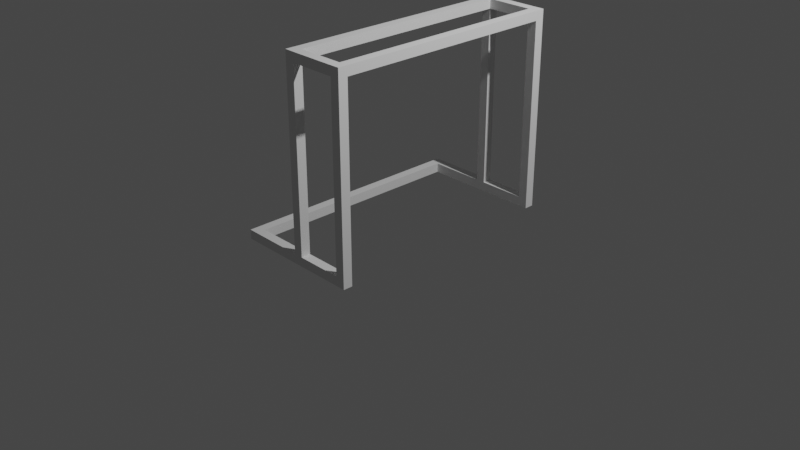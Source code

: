 # Source: goal.blend  (saved by Blender 3.4.6; exported with 4.5.12 LTS)
import bpy
from mathutils import Matrix  # noqa: F401  (used for matrix-valued properties, if any)

bpy.ops.wm.read_factory_settings(use_empty=True)
scene = bpy.context.scene
scene.name = 'Scene'

# ---- collections
col_collection = bpy.data.collections.new('Collection'); scene.collection.children.link(col_collection)

# ---- world
world_world = bpy.data.worlds.new('World'); scene.world = world_world
world_world.use_nodes = True; world_world.node_tree.nodes.clear()
_N = world_world.node_tree.nodes; _L = world_world.node_tree.links
n0 = _N.new('ShaderNodeOutputWorld'); n0.name = 'World Output'; n0.location = (300, 300)
n1 = _N.new('ShaderNodeBackground'); n1.name = 'Background'; n1.location = (10, 300)
n1.inputs[0].default_value = (0.05088, 0.05088, 0.05088, 1.0)
_L.new(n1.outputs[0], n0.inputs[0])
n0.is_active_output = True
world_world.color = (0.05088, 0.05088, 0.05088)
world_world.use_sun_shadow = False
world_world.sun_shadow_jitter_overblur = 0.0

# ---- cameras
cam_camera = bpy.data.cameras.new('Camera')
cam_camera.clip_end = 100.0
cam_camera.ortho_scale = 7.314

# ---- lights
light_light = bpy.data.lights.new('Light', 'POINT')
light_light.transmission_factor = 0.0
light_light.energy = 1000.0
light_light.shadow_soft_size = 0.1
light_light.shadow_maximum_resolution = 0.006
light_light.use_absolute_resolution = True

# ---- meshes
me_x = bpy.data.meshes.new('立方体')
me_x.from_pydata([(-0.1596, -1.693, -0.1088), (-0.1596, -1.693, 0.1088), (-0.1596, 1.693, -0.1088), (-0.1596, 1.693, 0.1088), (0.1596, -1.693, -0.1088), (0.1596, -1.693, 0.1088), (0.1596, 1.693, -0.1088), (0.1596, 1.693, 0.1088)], [], [(0, 1, 3, 2), (2, 3, 7, 6), (6, 7, 5, 4), (4, 5, 1, 0), (2, 6, 4, 0), (7, 3, 1, 5)])
_uv = me_x.uv_layers.new(name='UV 贴图')
_uv.uv.foreach_set('vector', [0.375, 0.0, 0.625, 0.0, 0.625, 0.25, 0.375, 0.25, 0.375, 0.25, 0.625, 0.25, 0.625, 0.5, 0.375, 0.5, 0.375, 0.5, 0.625, 0.5, 0.625, 0.75, 0.375, 0.75, 0.375, 0.75, 0.625, 0.75, 0.625, 1.0, 0.375, 1.0, 0.125, 0.5, 0.375, 0.5, 0.375, 0.75, 0.125, 0.75, 0.625, 0.5, 0.875, 0.5, 0.875, 0.75, 0.625, 0.75])
me_x.update()
me_001 = bpy.data.meshes.new('立方体.001')
me_001.from_pydata([(-0.1335, -0.1104, -1.432), (-0.1335, -0.1104, 1.432), (-0.1335, 0.1104, -1.432), (-0.1335, 0.1104, 1.432), (0.1335, -0.1104, -1.432), (0.1335, -0.1104, 1.432), (0.1335, 0.1104, -1.432), (0.1335, 0.1104, 1.432)], [], [(0, 1, 3, 2), (2, 3, 7, 6), (6, 7, 5, 4), (4, 5, 1, 0), (2, 6, 4, 0), (7, 3, 1, 5)])
_uv = me_001.uv_layers.new(name='UV 贴图')
_uv.uv.foreach_set('vector', [0.375, 0.0, 0.625, 0.0, 0.625, 0.25, 0.375, 0.25, 0.375, 0.25, 0.625, 0.25, 0.625, 0.5, 0.375, 0.5, 0.375, 0.5, 0.625, 0.5, 0.625, 0.75, 0.375, 0.75, 0.375, 0.75, 0.625, 0.75, 0.625, 1.0, 0.375, 1.0, 0.125, 0.5, 0.375, 0.5, 0.375, 0.75, 0.125, 0.75, 0.625, 0.5, 0.875, 0.5, 0.875, 0.75, 0.625, 0.75])
me_001.update()
me_002 = bpy.data.meshes.new('立方体.002')
me_002.from_pydata([(-0.1335, -0.1104, -1.432), (-0.1335, -0.1104, 1.432), (-0.1335, 0.1104, -1.432), (-0.1335, 0.1104, 1.432), (0.1335, -0.1104, -1.432), (0.1335, -0.1104, 1.432), (0.1335, 0.1104, -1.432), (0.1335, 0.1104, 1.432)], [], [(0, 1, 3, 2), (2, 3, 7, 6), (6, 7, 5, 4), (4, 5, 1, 0), (2, 6, 4, 0), (7, 3, 1, 5)])
_uv = me_002.uv_layers.new(name='UV 贴图')
_uv.uv.foreach_set('vector', [0.375, 0.0, 0.625, 0.0, 0.625, 0.25, 0.375, 0.25, 0.375, 0.25, 0.625, 0.25, 0.625, 0.5, 0.375, 0.5, 0.375, 0.5, 0.625, 0.5, 0.625, 0.75, 0.375, 0.75, 0.375, 0.75, 0.625, 0.75, 0.625, 1.0, 0.375, 1.0, 0.125, 0.5, 0.375, 0.5, 0.375, 0.75, 0.125, 0.75, 0.625, 0.5, 0.875, 0.5, 0.875, 0.75, 0.625, 0.75])
me_002.update()
me_003 = bpy.data.meshes.new('立方体.003')
me_003.from_pydata([(-0.05128, -0.05132, -0.7713), (-0.05128, -0.05132, 0.7713), (-0.05128, 0.05132, -0.7713), (-0.05128, 0.05132, 0.7713), (0.05128, -0.05132, -0.7713), (0.05128, -0.05132, 0.7713), (0.05128, 0.05132, -0.7713), (0.05128, 0.05132, 0.7713)], [], [(0, 1, 3, 2), (2, 3, 7, 6), (6, 7, 5, 4), (4, 5, 1, 0), (2, 6, 4, 0), (7, 3, 1, 5)])
_uv = me_003.uv_layers.new(name='UV 贴图')
_uv.uv.foreach_set('vector', [0.375, 0.0, 0.625, 0.0, 0.625, 0.25, 0.375, 0.25, 0.375, 0.25, 0.625, 0.25, 0.625, 0.5, 0.375, 0.5, 0.375, 0.5, 0.625, 0.5, 0.625, 0.75, 0.375, 0.75, 0.375, 0.75, 0.625, 0.75, 0.625, 1.0, 0.375, 1.0, 0.125, 0.5, 0.375, 0.5, 0.375, 0.75, 0.125, 0.75, 0.625, 0.5, 0.875, 0.5, 0.875, 0.75, 0.625, 0.75])
me_003.update()
me_004 = bpy.data.meshes.new('立方体.004')
me_004.from_pydata([(-0.05128, -0.05132, -0.7713), (-0.05128, -0.05132, 0.7713), (-0.05128, 0.05132, -0.7713), (-0.05128, 0.05132, 0.7713), (0.05128, -0.05132, -0.7713), (0.05128, -0.05132, 0.7713), (0.05128, 0.05132, -0.7713), (0.05128, 0.05132, 0.7713)], [], [(0, 1, 3, 2), (2, 3, 7, 6), (6, 7, 5, 4), (4, 5, 1, 0), (2, 6, 4, 0), (7, 3, 1, 5)])
_uv = me_004.uv_layers.new(name='UV 贴图')
_uv.uv.foreach_set('vector', [0.375, 0.0, 0.625, 0.0, 0.625, 0.25, 0.375, 0.25, 0.375, 0.25, 0.625, 0.25, 0.625, 0.5, 0.375, 0.5, 0.375, 0.5, 0.625, 0.5, 0.625, 0.75, 0.375, 0.75, 0.375, 0.75, 0.625, 0.75, 0.625, 1.0, 0.375, 1.0, 0.125, 0.5, 0.375, 0.5, 0.375, 0.75, 0.125, 0.75, 0.625, 0.5, 0.875, 0.5, 0.875, 0.75, 0.625, 0.75])
me_004.update()
me_005 = bpy.data.meshes.new('立方体.005')
me_005.from_pydata([(-0.05128, -0.05132, -0.7713), (-0.05128, -0.05132, 0.7713), (-0.05128, 0.05132, -0.7713), (-0.05128, 0.05132, 0.7713), (0.05128, -0.05132, -0.7713), (0.05128, -0.05132, 0.7713), (0.05128, 0.05132, -0.7713), (0.05128, 0.05132, 0.7713)], [], [(0, 1, 3, 2), (2, 3, 7, 6), (6, 7, 5, 4), (4, 5, 1, 0), (2, 6, 4, 0), (7, 3, 1, 5)])
_uv = me_005.uv_layers.new(name='UV 贴图')
_uv.uv.foreach_set('vector', [0.375, 0.0, 0.625, 0.0, 0.625, 0.25, 0.375, 0.25, 0.375, 0.25, 0.625, 0.25, 0.625, 0.5, 0.375, 0.5, 0.375, 0.5, 0.625, 0.5, 0.625, 0.75, 0.375, 0.75, 0.375, 0.75, 0.625, 0.75, 0.625, 1.0, 0.375, 1.0, 0.125, 0.5, 0.375, 0.5, 0.375, 0.75, 0.125, 0.75, 0.625, 0.5, 0.875, 0.5, 0.875, 0.75, 0.625, 0.75])
me_005.update()
me_006 = bpy.data.meshes.new('立方体.006')
me_006.from_pydata([(-0.1335, -0.1104, -1.432), (-0.1335, -0.1104, 1.432), (-0.1335, 0.1104, -1.432), (-0.1335, 0.1104, 1.432), (0.1335, -0.1104, -1.432), (0.1335, -0.1104, 1.432), (0.1335, 0.1104, -1.432), (0.1335, 0.1104, 1.432)], [], [(0, 1, 3, 2), (2, 3, 7, 6), (6, 7, 5, 4), (4, 5, 1, 0), (2, 6, 4, 0), (7, 3, 1, 5)])
_uv = me_006.uv_layers.new(name='UV 贴图')
_uv.uv.foreach_set('vector', [0.375, 0.0, 0.625, 0.0, 0.625, 0.25, 0.375, 0.25, 0.375, 0.25, 0.625, 0.25, 0.625, 0.5, 0.375, 0.5, 0.375, 0.5, 0.625, 0.5, 0.625, 0.75, 0.375, 0.75, 0.375, 0.75, 0.625, 0.75, 0.625, 1.0, 0.375, 1.0, 0.125, 0.5, 0.375, 0.5, 0.375, 0.75, 0.125, 0.75, 0.625, 0.5, 0.875, 0.5, 0.875, 0.75, 0.625, 0.75])
me_006.update()
me_007 = bpy.data.meshes.new('立方体.007')
me_007.from_pydata([(-0.1335, -0.1104, -1.432), (-0.1335, -0.1104, 1.432), (-0.1335, 0.1104, -1.432), (-0.1335, 0.1104, 1.432), (0.1335, -0.1104, -1.432), (0.1335, -0.1104, 1.432), (0.1335, 0.1104, -1.432), (0.1335, 0.1104, 1.432)], [], [(0, 1, 3, 2), (2, 3, 7, 6), (6, 7, 5, 4), (4, 5, 1, 0), (2, 6, 4, 0), (7, 3, 1, 5)])
_uv = me_007.uv_layers.new(name='UV 贴图')
_uv.uv.foreach_set('vector', [0.375, 0.0, 0.625, 0.0, 0.625, 0.25, 0.375, 0.25, 0.375, 0.25, 0.625, 0.25, 0.625, 0.5, 0.375, 0.5, 0.375, 0.5, 0.625, 0.5, 0.625, 0.75, 0.375, 0.75, 0.375, 0.75, 0.625, 0.75, 0.625, 1.0, 0.375, 1.0, 0.125, 0.5, 0.375, 0.5, 0.375, 0.75, 0.125, 0.75, 0.625, 0.5, 0.875, 0.5, 0.875, 0.75, 0.625, 0.75])
me_007.update()
me_008 = bpy.data.meshes.new('立方体.008')
me_008.from_pydata([(-0.1596, -1.693, -0.1088), (-0.1596, -1.693, 0.1088), (-0.1596, 1.693, -0.1088), (-0.1596, 1.693, 0.1088), (0.1596, -1.693, -0.1088), (0.1596, -1.693, 0.1088), (0.1596, 1.693, -0.1088), (0.1596, 1.693, 0.1088)], [], [(0, 1, 3, 2), (2, 3, 7, 6), (6, 7, 5, 4), (4, 5, 1, 0), (2, 6, 4, 0), (7, 3, 1, 5)])
_uv = me_008.uv_layers.new(name='UV 贴图')
_uv.uv.foreach_set('vector', [0.375, 0.0, 0.625, 0.0, 0.625, 0.25, 0.375, 0.25, 0.375, 0.25, 0.625, 0.25, 0.625, 0.5, 0.375, 0.5, 0.375, 0.5, 0.625, 0.5, 0.625, 0.75, 0.375, 0.75, 0.375, 0.75, 0.625, 0.75, 0.625, 1.0, 0.375, 1.0, 0.125, 0.5, 0.375, 0.5, 0.375, 0.75, 0.125, 0.75, 0.625, 0.5, 0.875, 0.5, 0.875, 0.75, 0.625, 0.75])
me_008.update()
me_009 = bpy.data.meshes.new('立方体.009')
me_009.from_pydata([(-0.1596, -1.693, -0.1088), (-0.1596, -1.693, 0.1088), (-0.1596, 1.693, -0.1088), (-0.1596, 1.693, 0.1088), (0.1596, -1.693, -0.1088), (0.1596, -1.693, 0.1088), (0.1596, 1.693, -0.1088), (0.1596, 1.693, 0.1088)], [], [(0, 1, 3, 2), (2, 3, 7, 6), (6, 7, 5, 4), (4, 5, 1, 0), (2, 6, 4, 0), (7, 3, 1, 5)])
_uv = me_009.uv_layers.new(name='UV 贴图')
_uv.uv.foreach_set('vector', [0.375, 0.0, 0.625, 0.0, 0.625, 0.25, 0.375, 0.25, 0.375, 0.25, 0.625, 0.25, 0.625, 0.5, 0.375, 0.5, 0.375, 0.5, 0.625, 0.5, 0.625, 0.75, 0.375, 0.75, 0.375, 0.75, 0.625, 0.75, 0.625, 1.0, 0.375, 1.0, 0.125, 0.5, 0.375, 0.5, 0.375, 0.75, 0.125, 0.75, 0.625, 0.5, 0.875, 0.5, 0.875, 0.75, 0.625, 0.75])
me_009.update()
me_011 = bpy.data.meshes.new('立方体.011')
me_011.from_pydata([(-0.05128, -0.05132, -0.7713), (-0.05128, -0.05132, 0.7713), (-0.05128, 0.05132, -0.7713), (-0.05128, 0.05132, 0.7713), (0.05128, -0.05132, -0.7713), (0.05128, -0.05132, 0.7713), (0.05128, 0.05132, -0.7713), (0.05128, 0.05132, 0.7713)], [], [(0, 1, 3, 2), (2, 3, 7, 6), (6, 7, 5, 4), (4, 5, 1, 0), (2, 6, 4, 0), (7, 3, 1, 5)])
_uv = me_011.uv_layers.new(name='UV 贴图')
_uv.uv.foreach_set('vector', [0.375, 0.0, 0.625, 0.0, 0.625, 0.25, 0.375, 0.25, 0.375, 0.25, 0.625, 0.25, 0.625, 0.5, 0.375, 0.5, 0.375, 0.5, 0.625, 0.5, 0.625, 0.75, 0.375, 0.75, 0.375, 0.75, 0.625, 0.75, 0.625, 1.0, 0.375, 1.0, 0.125, 0.5, 0.375, 0.5, 0.375, 0.75, 0.125, 0.75, 0.625, 0.5, 0.875, 0.5, 0.875, 0.75, 0.625, 0.75])
me_011.update()
me_012 = bpy.data.meshes.new('立方体.012')
me_012.from_pydata([(-0.05454, -0.04638, -0.6671), (-0.05454, -0.04638, 0.6671), (-0.05454, 0.04638, -0.6671), (-0.05454, 0.04638, 0.6671), (0.05454, -0.04638, -0.6671), (0.05454, -0.04638, 0.6671), (0.05454, 0.04638, -0.6671), (0.05454, 0.04638, 0.6671)], [], [(0, 1, 3, 2), (2, 3, 7, 6), (6, 7, 5, 4), (4, 5, 1, 0), (2, 6, 4, 0), (7, 3, 1, 5)])
_uv = me_012.uv_layers.new(name='UV 贴图')
_uv.uv.foreach_set('vector', [0.375, 0.0, 0.625, 0.0, 0.625, 0.25, 0.375, 0.25, 0.375, 0.25, 0.625, 0.25, 0.625, 0.5, 0.375, 0.5, 0.375, 0.5, 0.625, 0.5, 0.625, 0.75, 0.375, 0.75, 0.375, 0.75, 0.625, 0.75, 0.625, 1.0, 0.375, 1.0, 0.125, 0.5, 0.375, 0.5, 0.375, 0.75, 0.125, 0.75, 0.625, 0.5, 0.875, 0.5, 0.875, 0.75, 0.625, 0.75])
me_012.update()
me_013 = bpy.data.meshes.new('立方体.013')
me_013.from_pydata([(-0.05454, -0.04638, -0.6671), (-0.05454, -0.04638, 0.6671), (-0.05454, 0.04638, -0.6671), (-0.05454, 0.04638, 0.6671), (0.05454, -0.04638, -0.6671), (0.05454, -0.04638, 0.6671), (0.05454, 0.04638, -0.6671), (0.05454, 0.04638, 0.6671)], [], [(0, 1, 3, 2), (2, 3, 7, 6), (6, 7, 5, 4), (4, 5, 1, 0), (2, 6, 4, 0), (7, 3, 1, 5)])
_uv = me_013.uv_layers.new(name='UV 贴图')
_uv.uv.foreach_set('vector', [0.375, 0.0, 0.625, 0.0, 0.625, 0.25, 0.375, 0.25, 0.375, 0.25, 0.625, 0.25, 0.625, 0.5, 0.375, 0.5, 0.375, 0.5, 0.625, 0.5, 0.625, 0.75, 0.375, 0.75, 0.375, 0.75, 0.625, 0.75, 0.625, 1.0, 0.375, 1.0, 0.125, 0.5, 0.375, 0.5, 0.375, 0.75, 0.125, 0.75, 0.625, 0.5, 0.875, 0.5, 0.875, 0.75, 0.625, 0.75])
me_013.update()

# ---- objects
ob_light = bpy.data.objects.new('Light', light_light)
ob_camera = bpy.data.objects.new('Camera', cam_camera)
ob_x = bpy.data.objects.new('立方体', me_x)
ob_001 = bpy.data.objects.new('立方体.001', me_001)
ob_002 = bpy.data.objects.new('立方体.002', me_002)
ob_003 = bpy.data.objects.new('立方体.003', me_003)
ob_004 = bpy.data.objects.new('立方体.004', me_004)
ob_005 = bpy.data.objects.new('立方体.005', me_005)
ob_006 = bpy.data.objects.new('立方体.006', me_006)
ob_007 = bpy.data.objects.new('立方体.007', me_007)
ob_008 = bpy.data.objects.new('立方体.008', me_008)
ob_009 = bpy.data.objects.new('立方体.009', me_009)
ob_011 = bpy.data.objects.new('立方体.011', me_011)
ob_010 = bpy.data.objects.new('立方体.010', me_012)
ob_012 = bpy.data.objects.new('立方体.012', me_013)

# ---- transforms, parenting, visibility, modifiers, constraints
ob_light.location = (4.076, 1.005, 5.904)
ob_light.rotation_euler = (0.6503, 0.05522, 1.866)
ob_light.lock_rotations_4d = False
ob_light.empty_display_type = 'ARROWS'
ob_light.color = (0.0, 0.0, 0.0, 0.0)
ob_light.lineart.crease_threshold = 0.0
ob_camera.location = (7.359, -6.926, 4.958)
ob_camera.rotation_euler = (1.109, 0.0, 0.8149)
ob_camera.lock_rotations_4d = False
ob_camera.empty_display_type = 'ARROWS'
ob_camera.color = (0.0, 0.0, 0.0, 0.0)
ob_camera.display_type = 'WIRE'
ob_camera.lineart.crease_threshold = 0.0
ob_x.location = (-0.7, 0.0, 0.0)
ob_x.scale = (0.3132, 0.7678, 0.4595)
ob_001.location = (0.35, -1.25, 0.0)
ob_001.rotation_euler = (1.571, -0.0, 1.571)
ob_001.scale = (0.3746, 0.4528, 0.2095)
ob_002.location = (0.35, 1.25, 0.0)
ob_002.rotation_euler = (1.571, -0.0, 1.571)
ob_002.scale = (0.3746, 0.4528, 0.2095)
ob_003.location = (0.0, 1.25, 1.05)
ob_003.scale = (0.9751, 0.9743, 1.297)
ob_004.location = (0.6, -1.25, 1.05)
ob_004.scale = (0.9751, 0.9743, 1.297)
ob_005.location = (0.0, -1.25, 1.05)
ob_005.scale = (0.9751, 0.9743, 1.297)
ob_006.location = (0.3, -1.25, 2.0)
ob_006.rotation_euler = (1.571, -0.0, 1.571)
ob_006.scale = (0.3746, 0.4528, 0.2095)
ob_007.location = (0.3, 1.25, 2.0)
ob_007.rotation_euler = (1.571, -0.0, 1.571)
ob_007.scale = (0.3746, 0.4528, 0.2095)
ob_008.location = (0.6, 0.0, 2.0)
ob_008.scale = (0.3132, 0.7678, 0.4595)
ob_009.location = (0.0, 0.0, 2.0)
ob_009.scale = (0.3132, 0.7678, 0.4595)
ob_011.location = (0.6, 1.25, 1.05)
ob_011.scale = (0.9751, 0.9743, 1.297)
ob_010.location = (-0.35, -1.25, 0.0)
ob_010.rotation_euler = (1.571, -0.0, -1.571)
ob_010.scale = (0.9167, 1.078, 0.5996)
ob_012.location = (-0.35, 1.25, 0.0)
ob_012.rotation_euler = (1.571, -0.0, -1.571)
ob_012.scale = (0.9167, 1.078, 0.5996)

# ---- collection membership
col_collection.objects.link(ob_light)
col_collection.objects.link(ob_camera)
col_collection.objects.link(ob_x)
col_collection.objects.link(ob_001)
col_collection.objects.link(ob_002)
col_collection.objects.link(ob_003)
col_collection.objects.link(ob_004)
col_collection.objects.link(ob_005)
col_collection.objects.link(ob_006)
col_collection.objects.link(ob_007)
col_collection.objects.link(ob_008)
col_collection.objects.link(ob_009)
col_collection.objects.link(ob_011)
col_collection.objects.link(ob_010)
col_collection.objects.link(ob_012)

# ---- scene / render settings (as saved in the file)
scene.camera = ob_camera
scene.frame_start = 1; scene.frame_end = 250; scene.frame_set(1)
scene.render.engine = 'BLENDER_EEVEE_NEXT'
scene.cycles.sampling_pattern = 'TABULATED_SOBOL'
scene.cycles.use_light_tree = False
scene.view_settings.view_transform = 'Filmic'
bpy.context.view_layer.update()
